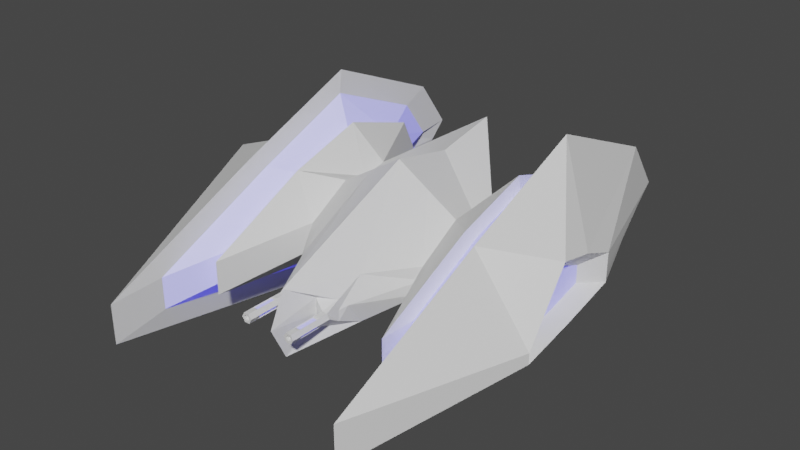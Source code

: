 # Source: debug_drone.blend  (saved by Blender 2.90.8; exported with 4.5.12 LTS)
import bpy
from mathutils import Matrix  # noqa: F401  (used for matrix-valued properties, if any)

bpy.ops.wm.read_factory_settings(use_empty=True)
scene = bpy.context.scene
scene.name = 'Scene'

# ---- collections
col_collection = bpy.data.collections.new('Collection'); scene.collection.children.link(col_collection)

# ---- materials (node trees are filled in below, after node groups)
mat_material = bpy.data.materials.new('Material')
mat_material.alpha_threshold = 0.0
mat_material.line_color = (0.0, 0.0, 0.0, 1.0)
mat_material_001 = bpy.data.materials.new('Material.001')

# ---- material node trees
mat_material.use_nodes = True; mat_material.node_tree.nodes.clear()
_N = mat_material.node_tree.nodes; _L = mat_material.node_tree.links
n0 = _N.new('ShaderNodeOutputMaterial'); n0.name = 'Material Output'; n0.location = (300, 300)
n1 = _N.new('ShaderNodeBsdfPrincipled'); n1.name = 'Principled BSDF'; n1.location = (10, 300)
n1.distribution = 'GGX'
n1.subsurface_method = 'BURLEY'
n1.inputs[2].default_value = 0.4
n1.inputs[3].default_value = 1.45
n1.inputs[27].default_value = (0.0, 0.0, 0.0, 1.0)
n1.inputs[28].default_value = 1.0
_L.new(n1.outputs[0], n0.inputs[0])
n0.is_active_output = True
mat_material_001.use_nodes = True; mat_material_001.node_tree.nodes.clear()
_N = mat_material_001.node_tree.nodes; _L = mat_material_001.node_tree.links
n0 = _N.new('ShaderNodeBsdfPrincipled'); n0.name = 'Principled BSDF'; n0.location = (10, 300)
n0.distribution = 'GGX'
n0.subsurface_method = 'BURLEY'
n0.inputs[3].default_value = 1.45
n0.inputs[27].default_value = (0.022, 0.02221, 0.7842, 1.0)
n0.inputs[28].default_value = 1.0
n1 = _N.new('ShaderNodeOutputMaterial'); n1.name = 'Material Output'; n1.location = (300, 300)
_L.new(n0.outputs[0], n1.inputs[0])
n1.is_active_output = True

# ---- world
world_world = bpy.data.worlds.new('World'); scene.world = world_world
world_world.use_nodes = True; world_world.node_tree.nodes.clear()
_N = world_world.node_tree.nodes; _L = world_world.node_tree.links
n0 = _N.new('ShaderNodeOutputWorld'); n0.name = 'World Output'; n0.location = (300, 300)
n1 = _N.new('ShaderNodeBackground'); n1.name = 'Background'; n1.location = (10, 300)
n1.inputs[0].default_value = (0.05088, 0.05088, 0.05088, 1.0)
_L.new(n1.outputs[0], n0.inputs[0])
n0.is_active_output = True
world_world.color = (0.05088, 0.05088, 0.05088)
world_world.use_sun_shadow = False
world_world.sun_shadow_jitter_overblur = 0.0

# ---- meshes
me_cube = bpy.data.meshes.new('Cube')
me_cube.from_pydata([(1.948, 1.948, 0.7388), (1.948, 1.948, -0.519), (1.948, -1.948, 0.7388), (1.948, -4.443, -1.034), (-1.948, 1.948, 0.7388), (-1.948, 1.948, -0.519), (-1.948, -1.948, 0.7388), (-1.948, -4.443, -1.034), (0.0, 1.0, -1.0), (0.0, -1.0, 1.0), (0.0, -3.258, -1.0), (0.0, 1.0, 1.0), (1.948, 2.477, 0.0), (-1.948, -4.443, -0.426), (1.948, -4.443, -0.426), (-1.948, 2.477, 0.0), (0.0, 1.0, 0.0), (0.0, -3.258, 0.0), (-2.805, -0.1964, -0.2179), (-2.805, -1.937, -0.5916), (2.805, -0.1964, 1.654e-09), (2.805, -0.1964, -0.2179), (-2.805, -1.937, -0.426), (-2.805, -1.257, 0.5303), (2.805, -1.937, -0.426), (2.805, -1.937, -0.5916), (-2.805, -0.1964, 1.654e-09), (2.805, -0.1964, 0.2179), (2.805, -1.257, 0.5303), (-2.805, -0.1964, 0.2179), (-0.9739, -0.1963, -0.4062), (-0.9739, -1.009, 0.4062), (-0.9739, -1.697, -0.4062), (-0.9739, -0.1963, 0.4062), (-0.9739, -0.1963, -7.196e-09), (-0.9739, -1.697, -7.196e-09), (0.9739, -1.697, -0.4062), (0.9739, -0.1963, 0.4062), (0.9739, -0.1963, -0.4062), (0.9739, -1.009, 0.4062), (0.9739, -1.697, -7.196e-09), (0.9739, -0.1963, -7.196e-09), (-1.948, -1.248, -1.555), (1.948, 0.0, 1.555), (-1.948, 0.0, 1.555), (1.948, -1.248, -1.555), (0.0, -1.248, -0.7983), (0.0, 0.0, 0.7983), (-2.805, -1.066, -0.4233), (2.805, -0.7268, 0.4233), (-2.805, -0.7268, 0.4233), (2.805, -1.066, -0.4233), (-0.9739, -0.9464, -0.3243), (-0.9739, -0.6025, 0.3243), (0.9739, -0.6025, 0.3243), (0.9739, -0.9464, -0.3243), (-0.4869, -2.358, -0.7031), (-0.4869, 0.4019, 0.7031), (-0.4869, 0.4019, -3.598e-09), (-0.4869, 0.4019, -0.7031), (-0.4869, -1.004, 0.7031), (-0.4869, -2.358, -3.598e-09), (-0.4869, -0.3013, 0.5613), (-0.4869, -1.097, -0.5613), (0.4869, 0.4019, -0.7031), (0.4869, -1.004, 0.7031), (0.4869, -2.358, -3.598e-09), (0.4869, -2.358, -0.7031), (0.4869, 0.4019, 0.7031), (0.4869, 0.4019, -3.598e-09), (0.4869, -1.097, -0.5613), (0.4869, -0.3013, 0.5613), (0.4335, -2.715, -0.5509), (0.4335, -2.715, -0.2337), (0.1757, -2.855, -0.2337), (0.1757, -2.855, -0.6848), (-0.1757, -2.855, -0.6848), (-0.1757, -2.855, -0.2337), (-0.4335, -2.715, -0.2337), (-0.4335, -2.715, -0.5509), (1.948, 2.212, -0.2595), (1.948, -4.443, -0.7302), (-1.948, 2.212, -0.2595), (0.0, 1.0, -0.5), (0.0, -3.495, -0.5), (-1.948, -4.443, -0.7302), (2.805, -0.1964, -0.1089), (2.805, -1.937, -0.5088), (-2.805, -0.1964, -0.1089), (-2.805, -1.937, -0.5088), (-0.9739, -1.697, -0.2031), (-0.9739, -0.1963, -0.2031), (0.9739, -0.1963, -0.2031), (0.9739, -1.697, -0.2031), (-0.4869, -2.596, -0.3516), (-0.4869, 0.4019, -0.3516), (0.4869, 0.4019, -0.3516), (0.4869, -2.596, -0.3516), (0.4335, -2.715, -0.3923), (0.1757, -2.855, -0.4593), (-0.1757, -2.855, -0.4593), (-0.4335, -2.715, -0.3923), (-0.4869, 0.06235, -0.01805), (-1.032e-08, 0.6605, -0.01805), (0.9739, -0.5358, 0.02175), (1.948, 2.137, 0.02175), (-1.948, 2.137, 0.02175), (-0.9739, -0.5358, 0.02175), (0.4869, 0.06235, -0.01805), (1.948, 1.873, -0.1315), (-1.948, 1.873, -0.1315), (-1.032e-08, 0.6605, -0.3134), (-0.9739, -0.5358, -0.09825), (0.9739, -0.5358, -0.09825), (-0.4869, 0.06235, -0.2257), (0.4869, 0.06235, -0.2257), (0.4122, -2.907, -0.3579), (0.4493, -2.907, -0.4294), (0.2883, -2.907, -0.4222), (0.3317, -2.907, -0.3543), (0.3255, -2.907, -0.4937), (0.4059, -2.907, -0.4973), (-0.3255, -2.907, -0.4937), (-0.4059, -2.907, -0.4973), (-0.3317, -2.907, -0.3543), (-0.2883, -2.907, -0.4222), (-0.4122, -2.907, -0.3579), (-0.4493, -2.907, -0.4294), (0.4122, -3.551, -0.3579), (0.4493, -3.551, -0.4294), (0.2883, -3.551, -0.4222), (0.3317, -3.551, -0.3543), (0.3255, -3.551, -0.4937), (0.4059, -3.551, -0.4973), (-0.3255, -3.551, -0.4937), (-0.4059, -3.551, -0.4973), (-0.3317, -3.551, -0.3543), (-0.2883, -3.551, -0.4222), (-0.4122, -3.551, -0.3579), (-0.4493, -3.551, -0.4294), (0.3255, -3.048, -0.4937), (0.2883, -3.048, -0.4222), (0.4493, -3.048, -0.4294), (0.4059, -3.048, -0.4973), (-0.4122, -3.048, -0.3579), (-0.3317, -3.048, -0.3543), (-0.4059, -3.048, -0.4973), (-0.4493, -3.048, -0.4294), (0.3317, -3.048, -0.3543), (0.4122, -3.048, -0.3579), (-0.2883, -3.048, -0.4222), (-0.3255, -3.048, -0.4937), (0.4493, -3.41, -0.4294), (0.4122, -3.41, -0.3579), (0.3255, -3.41, -0.4937), (0.2883, -3.41, -0.4222), (0.4059, -3.41, -0.4973), (-0.4122, -3.41, -0.3579), (-0.3317, -3.41, -0.3543), (-0.4059, -3.41, -0.4973), (-0.4493, -3.41, -0.4294), (0.3317, -3.41, -0.3543), (-0.2883, -3.41, -0.4222), (-0.3255, -3.41, -0.4937), (0.3341, -3.084, -0.4801), (0.3044, -3.084, -0.4229), (0.4332, -3.084, -0.4287), (0.3985, -3.084, -0.483), (0.3391, -3.084, -0.3686), (0.4035, -3.084, -0.3715), (0.4332, -3.374, -0.4287), (0.4035, -3.374, -0.3715), (0.3341, -3.374, -0.4801), (0.3044, -3.374, -0.4229), (0.3985, -3.374, -0.483), (0.3391, -3.374, -0.3686), (-0.4035, -3.084, -0.3715), (-0.3391, -3.084, -0.3686), (-0.3985, -3.084, -0.483), (-0.4332, -3.084, -0.4287), (-0.3044, -3.084, -0.4229), (-0.3341, -3.084, -0.4801), (-0.4035, -3.374, -0.3715), (-0.3391, -3.374, -0.3686), (-0.3985, -3.374, -0.483), (-0.4332, -3.374, -0.4287), (-0.3044, -3.374, -0.4229), (-0.3341, -3.374, -0.4801), (0.3929, -3.551, -0.388), (0.4136, -3.551, -0.4278), (0.3241, -3.551, -0.4238), (0.3482, -3.551, -0.386), (0.3447, -3.551, -0.4635), (0.3895, -3.551, -0.4655), (-0.3447, -3.551, -0.4635), (-0.3895, -3.551, -0.4655), (-0.3482, -3.551, -0.386), (-0.3241, -3.551, -0.4238), (-0.3929, -3.551, -0.388), (-0.4136, -3.551, -0.4278), (0.3929, -3.501, -0.388), (0.4136, -3.501, -0.4278), (0.3241, -3.501, -0.4238), (0.3482, -3.501, -0.386), (0.3447, -3.501, -0.4635), (0.3895, -3.501, -0.4655), (-0.3447, -3.501, -0.4635), (-0.3895, -3.501, -0.4655), (-0.3482, -3.501, -0.386), (-0.3241, -3.501, -0.4238), (-0.3929, -3.501, -0.388), (-0.4136, -3.501, -0.4278), (-1.461, 0.8757, -0.4626), (-1.461, -1.478, 0.5725), (-1.461, -3.07, -0.213), (-1.461, -3.07, -0.7203), (-1.461, 0.8757, 0.5725), (-1.461, 1.14, -3.598e-09), (-1.461, -1.097, -0.9395), (-1.461, -0.3013, 0.9395), (-1.461, 1.008, -0.2313), (-1.461, -3.07, -0.4667), (-1.461, 0.8007, 0.02175), (-1.461, 0.6684, -0.1149), (1.461, -3.07, -0.7203), (1.461, 0.8757, 0.5725), (1.461, 1.14, -3.598e-09), (1.461, 0.8757, -0.4626), (1.461, -1.478, 0.5725), (1.461, -3.07, -0.213), (1.461, -0.3013, 0.9395), (1.461, -1.097, -0.9395), (1.461, -3.07, -0.4667), (1.461, 1.008, -0.2313), (1.461, 0.8007, 0.02175), (1.461, 0.6684, -0.1149), (-1.899, -1.086, -1.264), (-1.899, -3.639, -0.8487), (-1.51, 0.6106, -0.3918), (-1.899, 1.467, -0.4368), (1.899, 1.679, -0.2295), (1.899, 1.467, -0.4368), (-1.899, -3.639, -0.3625), (-1.899, -1.645, 0.5682), (1.899, -3.639, -0.6056), (1.899, -3.639, -0.8487), (-1.899, 1.679, -0.2295), (-1.51, -1.27, 0.4353), (1.899, -0.08915, 1.22), (1.899, -1.645, 0.5682), (1.51, -2.542, -0.5977), (-1.899, -0.08915, 1.22), (-1.899, 1.467, 0.5682), (1.51, 0.6106, 0.4353), (1.899, 1.467, 0.5682), (1.899, -1.086, -1.264), (1.899, 1.89, -0.02213), (-1.899, -3.639, -0.6056), (1.899, -3.639, -0.3625), (-1.899, 1.89, -0.02213), (1.51, 0.8219, -0.02213), (-1.51, -2.542, -0.1923), (1.51, -0.3299, 0.7286), (-1.51, -0.9658, -0.7729), (-1.51, -2.542, -0.395), (1.51, 0.7163, -0.207), (1.51, 0.5506, -0.004754), (1.899, 1.619, -0.004754), (1.899, 1.407, -0.1272), (-1.899, 1.619, -0.004754), (-1.899, 1.407, -0.1272), (1.51, 0.445, -0.1139), (-1.51, -2.542, -0.5977), (-1.51, 0.6106, 0.4353), (-1.51, 0.8219, -0.02213), (-1.51, -0.3299, 0.7286), (-1.51, 0.7163, -0.207), (-1.51, 0.5506, -0.004754), (-1.51, 0.445, -0.1139), (1.51, 0.6106, -0.3918), (1.51, -1.27, 0.4353), (1.51, -2.542, -0.1923), (1.51, -0.9658, -0.7729), (1.51, -2.542, -0.395), (-2.552, -1.041, -0.3019), (-2.552, -1.561, -0.4025), (2.552, -0.5212, -0.114), (2.552, -0.5212, -0.1791), (-2.552, -1.561, -0.3034), (-2.552, -1.155, 0.2681), (2.552, -1.561, -0.3529), (2.552, -1.561, -0.4025), (-2.552, -0.5212, -0.114), (-2.552, -0.5212, -0.1791), (2.552, -0.8381, 0.2041), (2.552, -1.155, 0.2681), (-2.552, -0.8381, 0.2041), (-2.552, -0.5212, 0.08137), (2.552, -1.041, -0.3019), (2.552, -0.5212, 0.08137), (2.552, -0.5212, -0.04885), (-2.552, -1.561, -0.3529), (2.552, -1.561, -0.3034), (-2.552, -0.5212, -0.04885), (2.552, -1.041, -0.04885), (-2.552, -1.041, -0.04885), (-2.552, -1.041, -0.1754), (2.552, -1.041, -0.1754)], [], [(218, 215, 272, 263), (5, 82, 246, 239), (80, 12, 20, 86), (226, 225, 253, 260), (82, 5, 18, 88), (216, 217, 274, 273), (58, 57, 11, 16), (63, 46, 10, 56), (66, 65, 9, 17), (71, 47, 9, 65), (17, 77, 100, 84), (82, 15, 106, 110), (96, 83, 111, 115), (2, 14, 24, 28), (45, 1, 21, 51), (85, 7, 237, 257), (29, 26, 303, 297), (27, 49, 294, 299), (87, 25, 291, 290), (26, 88, 292, 303), (44, 4, 29, 50), (4, 15, 26, 29), (13, 6, 23, 22), (12, 0, 27, 20), (42, 7, 19, 48), (43, 2, 28, 49), (85, 13, 22, 89), (81, 3, 25, 87), (94, 61, 35, 90), (3, 81, 244, 245), (218, 52, 32, 215), (217, 216, 33, 34), (61, 60, 31, 35), (62, 53, 31, 60), (96, 69, 41, 92), (232, 229, 40, 93), (230, 54, 39, 228), (229, 228, 39, 40), (69, 68, 37, 41), (70, 55, 36, 67), (64, 38, 55, 70), (225, 37, 54, 230), (57, 33, 53, 62), (212, 30, 52, 218), (0, 43, 49, 27), (5, 42, 48, 18), (6, 44, 50, 23), (28, 24, 302, 295), (18, 48, 284, 293), (22, 23, 289, 288), (24, 87, 290, 302), (3, 45, 51, 25), (68, 11, 47, 71), (59, 8, 46, 63), (234, 226, 260, 266), (212, 218, 263, 238), (30, 59, 63, 52), (11, 57, 62, 47), (47, 62, 60, 9), (17, 9, 60, 61), (56, 79, 101, 94), (91, 34, 58, 95), (52, 63, 56, 32), (34, 33, 57, 58), (37, 68, 71, 54), (8, 64, 70, 46), (46, 70, 67, 10), (16, 11, 68, 69), (83, 95, 114, 111), (93, 40, 66, 97), (54, 71, 65, 39), (40, 39, 65, 66), (76, 100, 122, 123), (97, 98, 72, 67), (17, 74, 73, 66), (84, 99, 74, 17), (67, 72, 75, 10), (73, 74, 118, 119), (84, 100, 76, 10), (61, 78, 77, 17), (94, 101, 78, 61), (10, 76, 79, 56), (79, 76, 123, 127), (10, 75, 99, 84), (66, 73, 98, 97), (100, 77, 125, 122), (36, 93, 97, 67), (8, 83, 96, 64), (30, 91, 95, 59), (89, 22, 288, 301), (21, 86, 286, 287), (224, 232, 93, 36), (64, 96, 92, 38), (212, 220, 91, 30), (56, 94, 90, 32), (14, 81, 87, 24), (7, 85, 89, 19), (86, 20, 300, 286), (20, 27, 299, 300), (6, 13, 242, 243), (229, 232, 283, 281), (59, 95, 83, 8), (15, 82, 88, 26), (1, 80, 86, 21), (114, 102, 103, 111), (219, 216, 273, 275), (223, 222, 107, 112), (111, 103, 108, 115), (95, 58, 102, 114), (16, 69, 108, 103), (69, 96, 115, 108), (34, 91, 112, 107), (217, 34, 107, 222), (92, 41, 104, 113), (233, 92, 113, 235), (12, 80, 109, 105), (45, 3, 245, 255), (58, 16, 103, 102), (126, 127, 139, 138), (123, 122, 134, 135), (119, 131, 161, 148), (117, 116, 128, 129), (101, 79, 127, 126), (98, 73, 119, 116), (74, 99, 120, 118), (77, 78, 124, 125), (99, 75, 121, 120), (75, 72, 117, 121), (78, 101, 126, 124), (72, 98, 116, 117), (137, 136, 196, 197), (128, 131, 191, 188), (131, 130, 190, 191), (138, 139, 199, 198), (119, 118, 130, 131), (128, 116, 149, 153), (125, 124, 136, 137), (130, 118, 141, 155), (120, 121, 133, 132), (129, 133, 156, 152), (117, 129, 152, 142), (137, 134, 163, 162), (145, 144, 176, 177), (161, 153, 171, 175), (140, 154, 172, 164), (151, 150, 180, 181), (154, 155, 173, 172), (160, 147, 179, 185), (124, 126, 144, 145), (136, 124, 145, 158), (127, 123, 146, 147), (138, 136, 158, 157), (125, 137, 162, 150), (116, 119, 148, 149), (123, 135, 159, 146), (135, 139, 160, 159), (120, 132, 154, 140), (139, 127, 147, 160), (118, 120, 140, 141), (131, 128, 153, 161), (133, 121, 143, 156), (122, 125, 150, 151), (134, 122, 151, 163), (121, 117, 142, 143), (132, 130, 155, 154), (126, 138, 157, 144), (169, 168, 175, 171), (165, 164, 172, 173), (167, 166, 170, 174), (148, 161, 175, 168), (152, 156, 174, 170), (156, 143, 167, 174), (142, 152, 170, 166), (141, 140, 164, 165), (153, 149, 169, 171), (149, 148, 168, 169), (143, 142, 166, 167), (155, 141, 165, 173), (179, 178, 184, 185), (177, 176, 182, 183), (181, 180, 186, 187), (163, 151, 181, 187), (162, 163, 187, 186), (158, 145, 177, 183), (147, 146, 178, 179), (157, 158, 183, 182), (144, 157, 182, 176), (146, 159, 184, 178), (150, 162, 186, 180), (159, 160, 185, 184), (195, 194, 206, 207), (199, 195, 207, 211), (189, 188, 200, 201), (194, 197, 209, 206), (130, 132, 192, 190), (132, 133, 193, 192), (136, 138, 198, 196), (133, 129, 189, 193), (134, 137, 197, 194), (129, 128, 188, 189), (139, 135, 195, 199), (135, 134, 194, 195), (200, 203, 202, 204), (206, 209, 208, 210), (207, 206, 210, 211), (201, 200, 204, 205), (198, 199, 211, 210), (191, 190, 202, 203), (188, 191, 203, 200), (197, 196, 208, 209), (190, 192, 204, 202), (192, 193, 205, 204), (196, 198, 210, 208), (193, 189, 201, 205), (91, 220, 223, 112), (80, 1, 241, 240), (230, 228, 280, 262), (32, 90, 221, 215), (220, 212, 238, 276), (33, 216, 219, 53), (44, 6, 243, 251), (228, 229, 281, 280), (215, 221, 264, 272), (90, 35, 214, 221), (35, 31, 213, 214), (53, 219, 213, 31), (43, 0, 254, 248), (113, 104, 234, 235), (38, 92, 233, 227), (81, 14, 258, 244), (38, 227, 231, 55), (82, 110, 270, 246), (7, 42, 236, 237), (225, 230, 262, 253), (222, 223, 278, 277), (41, 226, 234, 104), (41, 37, 225, 226), (55, 231, 224, 36), (275, 251, 243, 247), (261, 247, 243, 242), (282, 255, 245, 250), (260, 253, 254, 256), (264, 261, 242, 257), (260, 256, 267, 266), (279, 241, 255, 282), (273, 252, 251, 275), (272, 264, 257, 237), (279, 265, 240, 241), (271, 266, 267, 268), (276, 246, 270, 278), (259, 274, 277, 269), (270, 269, 277, 278), (239, 246, 276, 238), (239, 238, 263, 236), (259, 252, 273, 274), (236, 263, 272, 237), (240, 265, 271, 268), (245, 244, 283, 250), (254, 253, 262, 248), (258, 249, 280, 281), (248, 262, 280, 249), (244, 258, 281, 283), (224, 231, 282, 250), (0, 12, 256, 254), (221, 214, 261, 264), (2, 43, 248, 249), (109, 80, 240, 268), (13, 85, 257, 242), (214, 213, 247, 261), (233, 235, 271, 265), (14, 2, 249, 258), (213, 219, 275, 247), (4, 44, 251, 252), (235, 234, 266, 271), (12, 105, 267, 256), (15, 4, 252, 259), (227, 233, 265, 279), (105, 109, 268, 267), (1, 45, 255, 241), (223, 220, 276, 278), (232, 224, 250, 283), (110, 106, 269, 270), (217, 222, 277, 274), (231, 227, 279, 282), (106, 15, 259, 269), (42, 5, 239, 236), (305, 296, 297, 303), (304, 294, 295, 302), (307, 304, 302, 290), (306, 305, 303, 292), (301, 288, 305, 306), (286, 300, 304, 307), (300, 299, 294, 304), (288, 289, 296, 305), (287, 286, 307, 298), (285, 301, 306, 284), (284, 306, 292, 293), (298, 307, 290, 291), (19, 89, 301, 285), (88, 18, 293, 292), (23, 50, 296, 289), (49, 28, 295, 294), (25, 51, 298, 291), (50, 29, 297, 296), (51, 21, 287, 298), (48, 19, 285, 284)])
me_cube.polygons.foreach_set('material_index', [0, 0, 0, 0, 0, 0, 0, 0, 0, 0, 0, 0, 0, 0, 0, 0, 0, 0, 0, 0, 0, 0, 0, 0, 0, 0, 0, 0, 0, 0, 0, 0, 0, 0, 0, 0, 0, 0, 0, 0, 0, 0, 0, 0, 0, 0, 0, 0, 0, 0, 0, 0, 0, 0, 0, 0, 0, 0, 0, 0, 0, 0, 0, 0, 0, 0, 0, 0, 0, 0, 0, 0, 0, 0, 0, 0, 0, 0, 0, 0, 0, 0, 0, 0, 0, 0, 0, 0, 0, 0, 0, 0, 0, 0, 0, 0, 0, 0, 0, 0, 0, 0, 0, 0, 1, 0, 1, 1, 0, 0, 0, 0, 0, 0, 0, 0, 0, 0, 0, 0, 0, 0, 0, 0, 0, 0, 0, 0, 0, 0, 0, 0, 0, 0, 0, 0, 0, 0, 0, 0, 0, 0, 0, 0, 0, 0, 0, 0, 0, 0, 0, 0, 0, 0, 0, 0, 0, 0, 0, 0, 0, 0, 0, 0, 0, 0, 1, 1, 1, 0, 0, 0, 0, 0, 0, 0, 0, 0, 1, 1, 1, 0, 0, 0, 0, 0, 0, 0, 0, 0, 0, 0, 0, 0, 0, 0, 0, 0, 0, 0, 0, 0, 0, 0, 0, 0, 0, 0, 0, 0, 0, 0, 0, 0, 0, 0, 0, 0, 0, 0, 0, 0, 0, 0, 0, 0, 0, 1, 0, 0, 0, 0, 0, 0, 1, 0, 0, 0, 1, 1, 1, 1, 1, 1, 1, 1, 1, 1, 1, 1, 1, 1, 1, 1, 1, 1, 1, 1, 1, 1, 1, 1, 0, 0, 0, 0, 0, 0, 0, 0, 0, 0, 0, 1, 0, 0, 0, 0, 0, 0, 0, 0, 0, 0, 0, 0, 1, 1, 1, 1, 1, 1, 1, 1, 1, 1, 1, 1, 0, 0, 0, 0, 0, 0, 0, 0])
_uv = me_cube.uv_layers.new(name='UVMap')
_uv.uv.foreach_set('vector', [0.1562, 0.625, 0.1562, 0.75, 0.1562, 0.75, 0.1562, 0.625, 0.375, 0.25, 0.4375, 0.25, 0.4375, 0.25, 0.375, 0.25, 0.4375, 0.5, 0.5, 0.5, 0.5, 0.5, 0.4375, 0.5, 0.5, 0.4688, 0.625, 0.4688, 0.625, 0.4688, 0.5, 0.4688, 0.4375, 0.25, 0.375, 0.25, 0.375, 0.25, 0.4375, 0.25, 0.625, 0.2812, 0.5, 0.2812, 0.5, 0.2812, 0.625, 0.2812, 0.5, 0.3438, 0.625, 0.3438, 0.625, 0.375, 0.5, 0.375, 0.2188, 0.625, 0.25, 0.625, 0.25, 0.75, 0.2188, 0.75, 0.5, 0.8438, 0.625, 0.8438, 0.625, 0.875, 0.5, 0.875, 0.7188, 0.625, 0.75, 0.625, 0.75, 0.75, 0.7188, 0.75, 0.5, 0.875, 0.5, 0.875, 0.4375, 0.875, 0.4375, 0.875, 0.4375, 0.25, 0.5, 0.25, 0.5, 0.25, 0.4375, 0.25, 0.4375, 0.4062, 0.4375, 0.375, 0.4375, 0.375, 0.4375, 0.4062, 0.625, 0.75, 0.5, 0.75, 0.5, 0.75, 0.625, 0.75, 0.375, 0.625, 0.375, 0.5, 0.375, 0.5, 0.375, 0.625, 0.4375, 1.0, 0.375, 1.0, 0.375, 1.0, 0.4375, 1.0, 0.625, 0.25, 0.5, 0.25, 0.5, 0.25, 0.625, 0.25, 0.625, 0.5, 0.625, 0.625, 0.625, 0.625, 0.625, 0.5, 0.4375, 0.75, 0.375, 0.75, 0.375, 0.75, 0.4375, 0.75, 0.5, 0.25, 0.4375, 0.25, 0.4375, 0.25, 0.5, 0.25, 0.875, 0.625, 0.875, 0.5, 0.875, 0.5, 0.875, 0.625, 0.625, 0.25, 0.5, 0.25, 0.5, 0.25, 0.625, 0.25, 0.5, 1.0, 0.625, 1.0, 0.625, 1.0, 0.5, 1.0, 0.5, 0.5, 0.625, 0.5, 0.625, 0.5, 0.5, 0.5, 0.125, 0.625, 0.125, 0.75, 0.125, 0.75, 0.125, 0.625, 0.625, 0.625, 0.625, 0.75, 0.625, 0.75, 0.625, 0.625, 0.4375, 1.0, 0.5, 1.0, 0.5, 1.0, 0.4375, 1.0, 0.4375, 0.75, 0.375, 0.75, 0.375, 0.75, 0.4375, 0.75, 0.4375, 0.9062, 0.5, 0.9062, 0.5, 0.9375, 0.4375, 0.9375, 0.375, 0.75, 0.4375, 0.75, 0.4375, 0.75, 0.375, 0.75, 0.1562, 0.625, 0.1875, 0.625, 0.1875, 0.75, 0.1562, 0.75, 0.5, 0.2812, 0.625, 0.2812, 0.625, 0.3125, 0.5, 0.3125, 0.5, 0.9062, 0.625, 0.9062, 0.625, 0.9375, 0.5, 0.9375, 0.7812, 0.625, 0.8125, 0.625, 0.8125, 0.75, 0.7812, 0.75, 0.4375, 0.4062, 0.5, 0.4062, 0.5, 0.4375, 0.4375, 0.4375, 0.4375, 0.7812, 0.5, 0.7812, 0.5, 0.8125, 0.4375, 0.8125, 0.6562, 0.625, 0.6875, 0.625, 0.6875, 0.75, 0.6562, 0.75, 0.5, 0.7812, 0.625, 0.7812, 0.625, 0.8125, 0.5, 0.8125, 0.5, 0.4062, 0.625, 0.4062, 0.625, 0.4375, 0.5, 0.4375, 0.2812, 0.625, 0.3125, 0.625, 0.3125, 0.75, 0.2812, 0.75, 0.2812, 0.5, 0.3125, 0.5, 0.3125, 0.625, 0.2812, 0.625, 0.6562, 0.5, 0.6875, 0.5, 0.6875, 0.625, 0.6562, 0.625, 0.7812, 0.5, 0.8125, 0.5, 0.8125, 0.625, 0.7812, 0.625, 0.1562, 0.5, 0.1875, 0.5, 0.1875, 0.625, 0.1562, 0.625, 0.625, 0.5, 0.625, 0.625, 0.625, 0.625, 0.625, 0.5, 0.125, 0.5, 0.125, 0.625, 0.125, 0.625, 0.125, 0.5, 0.875, 0.75, 0.875, 0.625, 0.875, 0.625, 0.875, 0.75, 0.625, 0.75, 0.5, 0.75, 0.5, 0.75, 0.625, 0.75, 0.125, 0.5, 0.125, 0.625, 0.125, 0.625, 0.125, 0.5, 0.5, 1.0, 0.625, 1.0, 0.625, 1.0, 0.5, 1.0, 0.5, 0.75, 0.4375, 0.75, 0.4375, 0.75, 0.5, 0.75, 0.375, 0.75, 0.375, 0.625, 0.375, 0.625, 0.375, 0.75, 0.7188, 0.5, 0.75, 0.5, 0.75, 0.625, 0.7188, 0.625, 0.2188, 0.5, 0.25, 0.5, 0.25, 0.625, 0.2188, 0.625, 0.5, 0.4688, 0.5, 0.4688, 0.5, 0.4688, 0.5, 0.4688, 0.1562, 0.5, 0.1562, 0.625, 0.1562, 0.625, 0.1562, 0.5, 0.1875, 0.5, 0.2188, 0.5, 0.2188, 0.625, 0.1875, 0.625, 0.75, 0.5, 0.7812, 0.5, 0.7812, 0.625, 0.75, 0.625, 0.75, 0.625, 0.7812, 0.625, 0.7812, 0.75, 0.75, 0.75, 0.5, 0.875, 0.625, 0.875, 0.625, 0.9062, 0.5, 0.9062, 0.375, 0.9062, 0.375, 0.9062, 0.4375, 0.9062, 0.4375, 0.9062, 0.4375, 0.3125, 0.5, 0.3125, 0.5, 0.3438, 0.4375, 0.3438, 0.1875, 0.625, 0.2188, 0.625, 0.2188, 0.75, 0.1875, 0.75, 0.5, 0.3125, 0.625, 0.3125, 0.625, 0.3438, 0.5, 0.3438, 0.6875, 0.5, 0.7188, 0.5, 0.7188, 0.625, 0.6875, 0.625, 0.25, 0.5, 0.2812, 0.5, 0.2812, 0.625, 0.25, 0.625, 0.25, 0.625, 0.2812, 0.625, 0.2812, 0.75, 0.25, 0.75, 0.5, 0.375, 0.625, 0.375, 0.625, 0.4062, 0.5, 0.4062, 0.4375, 0.375, 0.4375, 0.3438, 0.4375, 0.3438, 0.4375, 0.375, 0.4375, 0.8125, 0.5, 0.8125, 0.5, 0.8438, 0.4375, 0.8438, 0.6875, 0.625, 0.7188, 0.625, 0.7188, 0.75, 0.6875, 0.75, 0.5, 0.8125, 0.625, 0.8125, 0.625, 0.8438, 0.5, 0.8438, 0.375, 0.875, 0.4375, 0.875, 0.4375, 0.875, 0.375, 0.875, 0.4375, 0.8438, 0.4375, 0.8438, 0.375, 0.8438, 0.375, 0.8438, 0.5, 0.875, 0.5, 0.875, 0.5, 0.8438, 0.5, 0.8438, 0.4375, 0.875, 0.4375, 0.875, 0.5, 0.875, 0.5, 0.875, 0.375, 0.8438, 0.375, 0.8438, 0.375, 0.875, 0.375, 0.875, 0.5, 0.8438, 0.5, 0.875, 0.5, 0.875, 0.5, 0.8438, 0.4375, 0.875, 0.4375, 0.875, 0.375, 0.875, 0.375, 0.875, 0.5, 0.9062, 0.5, 0.9062, 0.5, 0.875, 0.5, 0.875, 0.4375, 0.9062, 0.4375, 0.9062, 0.5, 0.9062, 0.5, 0.9062, 0.375, 0.875, 0.375, 0.875, 0.375, 0.9062, 0.375, 0.9062, 0.375, 0.9062, 0.375, 0.875, 0.375, 0.875, 0.375, 0.9062, 0.375, 0.875, 0.375, 0.875, 0.4375, 0.875, 0.4375, 0.875, 0.5, 0.8438, 0.5, 0.8438, 0.4375, 0.8438, 0.4375, 0.8438, 0.4375, 0.875, 0.5, 0.875, 0.5, 0.875, 0.4375, 0.875, 0.375, 0.8125, 0.4375, 0.8125, 0.4375, 0.8438, 0.375, 0.8438, 0.375, 0.375, 0.4375, 0.375, 0.4375, 0.4062, 0.375, 0.4062, 0.375, 0.3125, 0.4375, 0.3125, 0.4375, 0.3438, 0.375, 0.3438, 0.4375, 1.0, 0.5, 1.0, 0.5, 1.0, 0.4375, 1.0, 0.375, 0.5, 0.4375, 0.5, 0.4375, 0.5, 0.375, 0.5, 0.375, 0.7812, 0.4375, 0.7812, 0.4375, 0.8125, 0.375, 0.8125, 0.375, 0.4062, 0.4375, 0.4062, 0.4375, 0.4375, 0.375, 0.4375, 0.375, 0.2812, 0.4375, 0.2812, 0.4375, 0.3125, 0.375, 0.3125, 0.375, 0.9062, 0.4375, 0.9062, 0.4375, 0.9375, 0.375, 0.9375, 0.5, 0.75, 0.4375, 0.75, 0.4375, 0.75, 0.5, 0.75, 0.375, 1.0, 0.4375, 1.0, 0.4375, 1.0, 0.375, 1.0, 0.4375, 0.5, 0.5, 0.5, 0.5, 0.5, 0.4375, 0.5, 0.5, 0.5, 0.625, 0.5, 0.625, 0.5, 0.5, 0.5, 0.625, 1.0, 0.5, 1.0, 0.5, 1.0, 0.625, 1.0, 0.5, 0.7812, 0.4375, 0.7812, 0.4375, 0.7812, 0.5, 0.7812, 0.375, 0.3438, 0.4375, 0.3438, 0.4375, 0.375, 0.375, 0.375, 0.5, 0.25, 0.4375, 0.25, 0.4375, 0.25, 0.5, 0.25, 0.375, 0.5, 0.4375, 0.5, 0.4375, 0.5, 0.375, 0.5, 0.4375, 0.3438, 0.5, 0.3438, 0.5, 0.375, 0.4375, 0.375, 0.8438, 0.625, 0.8438, 0.5, 0.8438, 0.5, 0.8438, 0.625, 0.4375, 0.2812, 0.5, 0.2812, 0.5, 0.3125, 0.4375, 0.3125, 0.4375, 0.375, 0.5, 0.375, 0.5, 0.4062, 0.4375, 0.4062, 0.4375, 0.3438, 0.5, 0.3438, 0.5, 0.3438, 0.4375, 0.3438, 0.5, 0.375, 0.5, 0.4062, 0.5, 0.4062, 0.5, 0.375, 0.5, 0.4062, 0.4375, 0.4062, 0.4375, 0.4062, 0.5, 0.4062, 0.5, 0.3125, 0.4375, 0.3125, 0.4375, 0.3125, 0.5, 0.3125, 0.5, 0.2812, 0.5, 0.3125, 0.5, 0.3125, 0.5, 0.2812, 0.4375, 0.4375, 0.5, 0.4375, 0.5, 0.4375, 0.4375, 0.4375, 0.4375, 0.4688, 0.4375, 0.4375, 0.4375, 0.4375, 0.4375, 0.4688, 0.5, 0.5, 0.4375, 0.5, 0.4375, 0.5, 0.5, 0.5, 0.375, 0.625, 0.375, 0.75, 0.375, 0.75, 0.375, 0.625, 0.5, 0.3438, 0.5, 0.375, 0.5, 0.375, 0.5, 0.3438, 0.4375, 0.9062, 0.375, 0.9062, 0.375, 0.9062, 0.4375, 0.9062, 0.375, 0.875, 0.4375, 0.875, 0.4375, 0.875, 0.375, 0.875, 0.5, 0.8438, 0.5, 0.8438, 0.5, 0.8438, 0.5, 0.8438, 0.375, 0.8438, 0.4375, 0.8438, 0.4375, 0.8438, 0.375, 0.8438, 0.4375, 0.9062, 0.375, 0.9062, 0.375, 0.9062, 0.4375, 0.9062, 0.4375, 0.8438, 0.5, 0.8438, 0.5, 0.8438, 0.4375, 0.8438, 0.5, 0.875, 0.4375, 0.875, 0.4375, 0.875, 0.5, 0.875, 0.5, 0.875, 0.5, 0.9062, 0.5, 0.9062, 0.5, 0.875, 0.4375, 0.875, 0.375, 0.875, 0.375, 0.875, 0.4375, 0.875, 0.375, 0.875, 0.375, 0.8438, 0.375, 0.8438, 0.375, 0.875, 0.5, 0.9062, 0.4375, 0.9062, 0.4375, 0.9062, 0.5, 0.9062, 0.375, 0.8438, 0.4375, 0.8438, 0.4375, 0.8438, 0.375, 0.8438, 0.5, 0.875, 0.5, 0.9062, 0.5, 0.9062, 0.5, 0.875, 0.4375, 0.8438, 0.5, 0.8438, 0.5, 0.8438, 0.4375, 0.8438, 0.5, 0.8438, 0.5, 0.875, 0.5, 0.875, 0.5, 0.8438, 0.4375, 0.9062, 0.375, 0.9062, 0.375, 0.9062, 0.4375, 0.9062, 0.5, 0.8438, 0.5, 0.875, 0.5, 0.875, 0.5, 0.8438, 0.4375, 0.8438, 0.4375, 0.8438, 0.4375, 0.8438, 0.4375, 0.8438, 0.5, 0.875, 0.5, 0.9062, 0.5, 0.9062, 0.5, 0.875, 0.5, 0.875, 0.5, 0.875, 0.5, 0.875, 0.5, 0.875, 0.4375, 0.875, 0.375, 0.875, 0.375, 0.875, 0.4375, 0.875, 0.375, 0.8438, 0.375, 0.875, 0.375, 0.875, 0.375, 0.8438, 0.375, 0.8438, 0.375, 0.8438, 0.375, 0.8438, 0.375, 0.8438, 0.5, 0.875, 0.4375, 0.875, 0.4375, 0.875, 0.5, 0.875, 0.5, 0.9062, 0.4375, 0.9062, 0.4375, 0.9062, 0.5, 0.9062, 0.5, 0.8438, 0.4375, 0.8438, 0.4375, 0.8438, 0.5, 0.8438, 0.4375, 0.875, 0.4375, 0.875, 0.4375, 0.875, 0.4375, 0.875, 0.4375, 0.875, 0.5, 0.875, 0.5, 0.875, 0.4375, 0.875, 0.4375, 0.875, 0.5, 0.875, 0.5, 0.875, 0.4375, 0.875, 0.375, 0.9062, 0.375, 0.9062, 0.375, 0.9062, 0.375, 0.9062, 0.5, 0.9062, 0.4375, 0.9062, 0.4375, 0.9062, 0.5, 0.9062, 0.5, 0.9062, 0.5, 0.9062, 0.5, 0.9062, 0.5, 0.9062, 0.375, 0.9062, 0.375, 0.875, 0.375, 0.875, 0.375, 0.9062, 0.4375, 0.9062, 0.5, 0.9062, 0.5, 0.9062, 0.4375, 0.9062, 0.5, 0.875, 0.5, 0.875, 0.5, 0.875, 0.5, 0.875, 0.4375, 0.8438, 0.5, 0.8438, 0.5, 0.8438, 0.4375, 0.8438, 0.375, 0.875, 0.375, 0.875, 0.375, 0.875, 0.375, 0.875, 0.375, 0.875, 0.375, 0.9062, 0.375, 0.9062, 0.375, 0.875, 0.4375, 0.875, 0.4375, 0.875, 0.4375, 0.875, 0.4375, 0.875, 0.375, 0.9062, 0.375, 0.9062, 0.375, 0.9062, 0.375, 0.9062, 0.5, 0.875, 0.4375, 0.875, 0.4375, 0.875, 0.5, 0.875, 0.5, 0.8438, 0.4375, 0.8438, 0.4375, 0.8438, 0.5, 0.8438, 0.375, 0.875, 0.375, 0.875, 0.375, 0.875, 0.375, 0.875, 0.4375, 0.875, 0.5, 0.875, 0.5, 0.875, 0.4375, 0.875, 0.4375, 0.875, 0.4375, 0.875, 0.4375, 0.875, 0.4375, 0.875, 0.375, 0.875, 0.375, 0.8438, 0.375, 0.8438, 0.375, 0.875, 0.4375, 0.875, 0.5, 0.875, 0.5, 0.875, 0.4375, 0.875, 0.4375, 0.9062, 0.4375, 0.9062, 0.4375, 0.9062, 0.4375, 0.9062, 0.4375, 0.8438, 0.5, 0.8438, 0.5, 0.8438, 0.4375, 0.8438, 0.5, 0.875, 0.4375, 0.875, 0.4375, 0.875, 0.5, 0.875, 0.375, 0.875, 0.375, 0.8438, 0.375, 0.8438, 0.375, 0.875, 0.5, 0.8438, 0.5, 0.8438, 0.5, 0.8438, 0.5, 0.8438, 0.375, 0.8438, 0.375, 0.875, 0.375, 0.875, 0.375, 0.8438, 0.375, 0.875, 0.375, 0.875, 0.375, 0.875, 0.375, 0.875, 0.375, 0.8438, 0.375, 0.8438, 0.375, 0.8438, 0.375, 0.8438, 0.5, 0.875, 0.4375, 0.875, 0.4375, 0.875, 0.5, 0.875, 0.4375, 0.8438, 0.4375, 0.8438, 0.4375, 0.8438, 0.4375, 0.8438, 0.4375, 0.8438, 0.5, 0.8438, 0.5, 0.8438, 0.4375, 0.8438, 0.375, 0.875, 0.375, 0.8438, 0.375, 0.8438, 0.375, 0.875, 0.5, 0.875, 0.5, 0.875, 0.5, 0.875, 0.5, 0.875, 0.375, 0.9062, 0.375, 0.875, 0.375, 0.875, 0.375, 0.9062, 0.5, 0.9062, 0.4375, 0.9062, 0.4375, 0.9062, 0.5, 0.9062, 0.4375, 0.875, 0.5, 0.875, 0.5, 0.875, 0.4375, 0.875, 0.4375, 0.875, 0.4375, 0.875, 0.4375, 0.875, 0.4375, 0.875, 0.5, 0.875, 0.4375, 0.875, 0.4375, 0.875, 0.5, 0.875, 0.5, 0.9062, 0.5, 0.9062, 0.5, 0.9062, 0.5, 0.9062, 0.375, 0.9062, 0.375, 0.875, 0.375, 0.875, 0.375, 0.9062, 0.4375, 0.9062, 0.5, 0.9062, 0.5, 0.9062, 0.4375, 0.9062, 0.4375, 0.9062, 0.4375, 0.9062, 0.4375, 0.9062, 0.4375, 0.9062, 0.375, 0.875, 0.375, 0.875, 0.375, 0.875, 0.375, 0.875, 0.5, 0.875, 0.5, 0.875, 0.5, 0.875, 0.5, 0.875, 0.375, 0.875, 0.375, 0.9062, 0.375, 0.9062, 0.375, 0.875, 0.375, 0.875, 0.4375, 0.875, 0.4375, 0.875, 0.375, 0.875, 0.375, 0.9062, 0.375, 0.875, 0.375, 0.875, 0.375, 0.9062, 0.375, 0.8438, 0.4375, 0.8438, 0.4375, 0.8438, 0.375, 0.8438, 0.4375, 0.875, 0.5, 0.875, 0.5, 0.875, 0.4375, 0.875, 0.5, 0.875, 0.4375, 0.875, 0.4375, 0.875, 0.5, 0.875, 0.4375, 0.875, 0.375, 0.875, 0.375, 0.875, 0.4375, 0.875, 0.5, 0.9062, 0.4375, 0.9062, 0.4375, 0.9062, 0.5, 0.9062, 0.375, 0.875, 0.375, 0.8438, 0.375, 0.8438, 0.375, 0.875, 0.4375, 0.875, 0.5, 0.875, 0.5, 0.875, 0.4375, 0.875, 0.375, 0.8438, 0.4375, 0.8438, 0.4375, 0.8438, 0.375, 0.8438, 0.375, 0.9062, 0.375, 0.875, 0.375, 0.875, 0.375, 0.9062, 0.375, 0.875, 0.4375, 0.875, 0.4375, 0.875, 0.375, 0.875, 0.4375, 0.8438, 0.5, 0.8438, 0.5, 0.875, 0.4375, 0.875, 0.4375, 0.875, 0.5, 0.875, 0.5, 0.9062, 0.4375, 0.9062, 0.375, 0.875, 0.4375, 0.875, 0.4375, 0.9062, 0.375, 0.9062, 0.375, 0.8438, 0.4375, 0.8438, 0.4375, 0.875, 0.375, 0.875, 0.4375, 0.9062, 0.375, 0.9062, 0.375, 0.9062, 0.4375, 0.9062, 0.5, 0.8438, 0.5, 0.875, 0.5, 0.875, 0.5, 0.8438, 0.4375, 0.8438, 0.5, 0.8438, 0.5, 0.8438, 0.4375, 0.8438, 0.5, 0.875, 0.5, 0.9062, 0.5, 0.9062, 0.5, 0.875, 0.5, 0.875, 0.4375, 0.875, 0.4375, 0.875, 0.5, 0.875, 0.4375, 0.875, 0.375, 0.875, 0.375, 0.875, 0.4375, 0.875, 0.5, 0.9062, 0.4375, 0.9062, 0.4375, 0.9062, 0.5, 0.9062, 0.375, 0.875, 0.375, 0.8438, 0.375, 0.8438, 0.375, 0.875, 0.4375, 0.3125, 0.4375, 0.2812, 0.4375, 0.2812, 0.4375, 0.3125, 0.4375, 0.5, 0.375, 0.5, 0.375, 0.5, 0.4375, 0.5, 0.6562, 0.625, 0.6562, 0.75, 0.6562, 0.75, 0.6562, 0.625, 0.375, 0.9375, 0.4375, 0.9375, 0.4375, 0.9688, 0.375, 0.9688, 0.4375, 0.2812, 0.375, 0.2812, 0.375, 0.2812, 0.4375, 0.2812, 0.8125, 0.5, 0.8438, 0.5, 0.8438, 0.625, 0.8125, 0.625, 0.875, 0.625, 0.875, 0.75, 0.875, 0.75, 0.875, 0.625, 0.625, 0.7812, 0.5, 0.7812, 0.5, 0.7812, 0.625, 0.7812, 0.375, 0.9688, 0.4375, 0.9688, 0.4375, 0.9688, 0.375, 0.9688, 0.4375, 0.9375, 0.5, 0.9375, 0.5, 0.9688, 0.4375, 0.9688, 0.5, 0.9375, 0.625, 0.9375, 0.625, 0.9688, 0.5, 0.9688, 0.8125, 0.625, 0.8438, 0.625, 0.8438, 0.75, 0.8125, 0.75, 0.625, 0.625, 0.625, 0.5, 0.625, 0.5, 0.625, 0.625, 0.4375, 0.4375, 0.5, 0.4375, 0.5, 0.4688, 0.4375, 0.4688, 0.375, 0.4375, 0.4375, 0.4375, 0.4375, 0.4688, 0.375, 0.4688, 0.4375, 0.75, 0.5, 0.75, 0.5, 0.75, 0.4375, 0.75, 0.3125, 0.5, 0.3438, 0.5, 0.3438, 0.625, 0.3125, 0.625, 0.4375, 0.25, 0.4375, 0.25, 0.4375, 0.25, 0.4375, 0.25, 0.125, 0.75, 0.125, 0.625, 0.125, 0.625, 0.125, 0.75, 0.6562, 0.5, 0.6562, 0.625, 0.6562, 0.625, 0.6562, 0.5, 0.5, 0.2812, 0.4375, 0.2812, 0.4375, 0.2812, 0.5, 0.2812, 0.5, 0.4375, 0.5, 0.4688, 0.5, 0.4688, 0.5, 0.4375, 0.5, 0.4375, 0.625, 0.4375, 0.625, 0.4688, 0.5, 0.4688, 0.3125, 0.625, 0.3438, 0.625, 0.3438, 0.75, 0.3125, 0.75, 0.8438, 0.625, 0.875, 0.625, 0.875, 0.75, 0.8438, 0.75, 0.5, 0.9688, 0.625, 0.9688, 0.625, 1.0, 0.5, 1.0, 0.3438, 0.625, 0.375, 0.625, 0.375, 0.75, 0.3438, 0.75, 0.5, 0.4688, 0.625, 0.4688, 0.625, 0.5, 0.5, 0.5, 0.4375, 0.9688, 0.5, 0.9688, 0.5, 1.0, 0.4375, 1.0, 0.5, 0.4688, 0.5, 0.5, 0.5, 0.5, 0.5, 0.4688, 0.3438, 0.5, 0.375, 0.5, 0.375, 0.625, 0.3438, 0.625, 0.8438, 0.5, 0.875, 0.5, 0.875, 0.625, 0.8438, 0.625, 0.375, 0.9688, 0.4375, 0.9688, 0.4375, 1.0, 0.375, 1.0, 0.375, 0.4688, 0.4375, 0.4688, 0.4375, 0.5, 0.375, 0.5, 0.4375, 0.4688, 0.5, 0.4688, 0.5, 0.5, 0.4375, 0.5, 0.4375, 0.2812, 0.4375, 0.25, 0.4375, 0.25, 0.4375, 0.2812, 0.5, 0.25, 0.5, 0.2812, 0.5, 0.2812, 0.5, 0.25, 0.4375, 0.25, 0.5, 0.25, 0.5, 0.2812, 0.4375, 0.2812, 0.375, 0.25, 0.4375, 0.25, 0.4375, 0.2812, 0.375, 0.2812, 0.125, 0.5, 0.1562, 0.5, 0.1562, 0.625, 0.125, 0.625, 0.5, 0.25, 0.625, 0.25, 0.625, 0.2812, 0.5, 0.2812, 0.125, 0.625, 0.1562, 0.625, 0.1562, 0.75, 0.125, 0.75, 0.4375, 0.5, 0.4375, 0.4688, 0.4375, 0.4688, 0.4375, 0.5, 0.375, 0.75, 0.4375, 0.75, 0.4375, 0.7812, 0.375, 0.7812, 0.625, 0.5, 0.6562, 0.5, 0.6562, 0.625, 0.625, 0.625, 0.5, 0.75, 0.625, 0.75, 0.625, 0.7812, 0.5, 0.7812, 0.625, 0.625, 0.6562, 0.625, 0.6562, 0.75, 0.625, 0.75, 0.4375, 0.75, 0.5, 0.75, 0.5, 0.7812, 0.4375, 0.7812, 0.3438, 0.75, 0.3438, 0.625, 0.3438, 0.625, 0.3438, 0.75, 0.625, 0.5, 0.5, 0.5, 0.5, 0.5, 0.625, 0.5, 0.4375, 0.9688, 0.5, 0.9688, 0.5, 0.9688, 0.4375, 0.9688, 0.625, 0.75, 0.625, 0.625, 0.625, 0.625, 0.625, 0.75, 0.4375, 0.5, 0.4375, 0.5, 0.4375, 0.5, 0.4375, 0.5, 0.5, 1.0, 0.4375, 1.0, 0.4375, 1.0, 0.5, 1.0, 0.5, 0.9688, 0.625, 0.9688, 0.625, 0.9688, 0.5, 0.9688, 0.4375, 0.4688, 0.4375, 0.4688, 0.4375, 0.4688, 0.4375, 0.4688, 0.5, 0.75, 0.625, 0.75, 0.625, 0.75, 0.5, 0.75, 0.8438, 0.75, 0.8438, 0.625, 0.8438, 0.625, 0.8438, 0.75, 0.875, 0.5, 0.875, 0.625, 0.875, 0.625, 0.875, 0.5, 0.4375, 0.4688, 0.5, 0.4688, 0.5, 0.4688, 0.4375, 0.4688, 0.5, 0.5, 0.5, 0.5, 0.5, 0.5, 0.5, 0.5, 0.5, 0.25, 0.625, 0.25, 0.625, 0.25, 0.5, 0.25, 0.375, 0.4688, 0.4375, 0.4688, 0.4375, 0.4688, 0.375, 0.4688, 0.5, 0.5, 0.4375, 0.5, 0.4375, 0.5, 0.5, 0.5, 0.375, 0.5, 0.375, 0.625, 0.375, 0.625, 0.375, 0.5, 0.4375, 0.2812, 0.4375, 0.2812, 0.4375, 0.2812, 0.4375, 0.2812, 0.4375, 0.7812, 0.375, 0.7812, 0.375, 0.7812, 0.4375, 0.7812, 0.4375, 0.25, 0.5, 0.25, 0.5, 0.25, 0.4375, 0.25, 0.5, 0.2812, 0.5, 0.2812, 0.5, 0.2812, 0.5, 0.2812, 0.3438, 0.625, 0.3438, 0.5, 0.3438, 0.5, 0.3438, 0.625, 0.5, 0.25, 0.5, 0.25, 0.5, 0.25, 0.5, 0.25, 0.125, 0.625, 0.125, 0.5, 0.125, 0.5, 0.125, 0.625, 0.5, 0.125, 0.625, 0.125, 0.625, 0.25, 0.5, 0.25, 0.5, 0.625, 0.625, 0.625, 0.625, 0.75, 0.5, 0.75, 0.4375, 0.625, 0.5, 0.625, 0.5, 0.75, 0.4375, 0.75, 0.4375, 0.125, 0.5, 0.125, 0.5, 0.25, 0.4375, 0.25, 0.4375, 0.0, 0.5, 0.0, 0.5, 0.125, 0.4375, 0.125, 0.4375, 0.5, 0.5, 0.5, 0.5, 0.625, 0.4375, 0.625, 0.5, 0.5, 0.625, 0.5, 0.625, 0.625, 0.5, 0.625, 0.5, 0.0, 0.625, 0.0, 0.625, 0.125, 0.5, 0.125, 0.375, 0.5, 0.4375, 0.5, 0.4375, 0.625, 0.375, 0.625, 0.375, 0.0, 0.4375, 0.0, 0.4375, 0.125, 0.375, 0.125, 0.375, 0.125, 0.4375, 0.125, 0.4375, 0.25, 0.375, 0.25, 0.375, 0.625, 0.4375, 0.625, 0.4375, 0.75, 0.375, 0.75, 0.375, 1.0, 0.4375, 1.0, 0.4375, 1.0, 0.375, 1.0, 0.4375, 0.25, 0.375, 0.25, 0.375, 0.25, 0.4375, 0.25, 0.875, 0.75, 0.875, 0.625, 0.875, 0.625, 0.875, 0.75, 0.625, 0.625, 0.625, 0.75, 0.625, 0.75, 0.625, 0.625, 0.375, 0.75, 0.375, 0.625, 0.375, 0.625, 0.375, 0.75, 0.875, 0.625, 0.875, 0.5, 0.875, 0.5, 0.875, 0.625, 0.375, 0.625, 0.375, 0.5, 0.375, 0.5, 0.375, 0.625, 0.125, 0.625, 0.125, 0.75, 0.125, 0.75, 0.125, 0.625])
me_cube.materials.append(mat_material)
me_cube.materials.append(mat_material_001)
me_cube.use_remesh_preserve_volume = False
me_cube.use_remesh_preserve_attributes = False
me_cube.use_mirror_vertex_groups = False
me_cube.update()

# ---- objects
ob_cube = bpy.data.objects.new('Cube', me_cube)

# ---- transforms, parenting, visibility, modifiers, constraints
ob_cube.location = (0.0, 0.0, 0.0)
ob_cube.lock_rotations_4d = False
ob_cube.empty_display_type = 'ARROWS'
ob_cube.lineart.crease_threshold = 0.0

# ---- collection membership
col_collection.objects.link(ob_cube)

# ---- scene / render settings (as saved in the file)
scene.frame_start = 1; scene.frame_end = 250; scene.frame_set(1)
scene.render.engine = 'CYCLES'
scene.cycles.use_denoising = False
scene.cycles.samples = 128
scene.cycles.sampling_pattern = 'TABULATED_SOBOL'
scene.cycles.use_adaptive_sampling = False
scene.cycles.use_light_tree = False
scene.view_settings.view_transform = 'Filmic'
bpy.context.view_layer.update()

# ---- added for rendering (the .blend has no active camera and no usable light): camera, sun
cam_auto = bpy.data.cameras.new('AutoCamera')
cam_auto.lens = 50.0
cam_auto.sensor_width = 36.0
cam_auto.clip_end = 1000.0
ob_auto_camera = bpy.data.objects.new('AutoCamera', cam_auto)
scene.collection.objects.link(ob_auto_camera)
ob_auto_camera.location = (8.73, -11.4592, 6.984)
ob_auto_camera.rotation_euler = (1.09748, -7.21219e-08, 0.694738)
scene.camera = ob_auto_camera
light_auto_sun = bpy.data.lights.new('AutoSun', 'SUN')
light_auto_sun.energy = 3.0
light_auto_sun.angle = 0.0523599
ob_auto_sun = bpy.data.objects.new('AutoSun', light_auto_sun)
scene.collection.objects.link(ob_auto_sun)
ob_auto_sun.rotation_euler = (0.872665, 0.174533, 0.523599)
bpy.context.view_layer.update()
